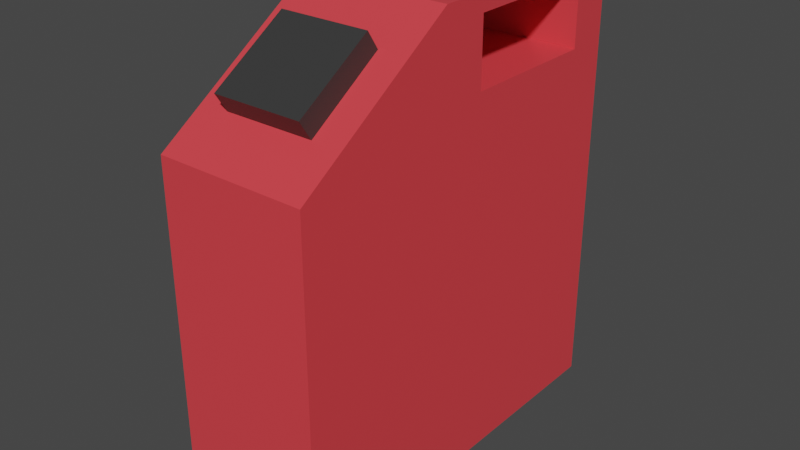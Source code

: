 # Source: gasCan.blend  (saved by Blender 2.93.21; exported with 4.5.12 LTS)
import bpy
from mathutils import Matrix  # noqa: F401  (used for matrix-valued properties, if any)

bpy.ops.wm.read_factory_settings(use_empty=True)
scene = bpy.context.scene
scene.name = 'Scene'

# ---- collections
col_collection = bpy.data.collections.new('Collection'); scene.collection.children.link(col_collection)

# ---- materials (node trees are filled in below, after node groups)
mat_material = bpy.data.materials.new('Material')
mat_material.alpha_threshold = 0.0
mat_material.use_transparent_shadow = False
mat_material.line_color = (0.0, 0.0, 0.0, 1.0)
mat_material_002 = bpy.data.materials.new('Material.002')
mat_material_002.use_transparent_shadow = False

# ---- material node trees
mat_material.use_nodes = True; mat_material.node_tree.nodes.clear()
_N = mat_material.node_tree.nodes; _L = mat_material.node_tree.links
n0 = _N.new('ShaderNodeOutputMaterial'); n0.name = 'Material Output'; n0.location = (300, 300)
n1 = _N.new('ShaderNodeBsdfPrincipled'); n1.name = 'Principled BSDF'; n1.location = (10, 300)
n1.distribution = 'GGX'
n1.subsurface_method = 'BURLEY'
n1.inputs[0].default_value = (0.8, 0.0538, 0.06562, 1.0)
n1.inputs[2].default_value = 0.4
n1.inputs[3].default_value = 1.45
n1.inputs[27].default_value = (0.0, 0.0, 0.0, 1.0)
n1.inputs[28].default_value = 1.0
_L.new(n1.outputs[0], n0.inputs[0])
n0.is_active_output = True
mat_material_002.use_nodes = True; mat_material_002.node_tree.nodes.clear()
_N = mat_material_002.node_tree.nodes; _L = mat_material_002.node_tree.links
n0 = _N.new('ShaderNodeBsdfPrincipled'); n0.name = 'Principled BSDF'; n0.location = (10, 300)
n0.distribution = 'GGX'
n0.subsurface_method = 'BURLEY'
n0.inputs[0].default_value = (0.03594, 0.03594, 0.03594, 1.0)
n0.inputs[3].default_value = 1.45
n0.inputs[27].default_value = (0.0, 0.0, 0.0, 1.0)
n0.inputs[28].default_value = 1.0
n1 = _N.new('ShaderNodeOutputMaterial'); n1.name = 'Material Output'; n1.location = (300, 300)
_L.new(n0.outputs[0], n1.inputs[0])
n1.is_active_output = True

# ---- world
world_world = bpy.data.worlds.new('World'); scene.world = world_world
world_world.use_nodes = True; world_world.node_tree.nodes.clear()
_N = world_world.node_tree.nodes; _L = world_world.node_tree.links
n0 = _N.new('ShaderNodeOutputWorld'); n0.name = 'World Output'; n0.location = (300, 300)
n1 = _N.new('ShaderNodeBackground'); n1.name = 'Background'; n1.location = (10, 300)
n1.inputs[0].default_value = (0.05088, 0.05088, 0.05088, 1.0)
_L.new(n1.outputs[0], n0.inputs[0])
n0.is_active_output = True
world_world.color = (0.05088, 0.05088, 0.05088)
world_world.use_sun_shadow = False
world_world.sun_shadow_jitter_overblur = 0.0

# ---- meshes
me_cube = bpy.data.meshes.new('Cube')
me_cube.from_pydata([(1.0, 1.0, 1.0), (1.0, 1.0, -1.0), (1.0, -1.0, -1.0), (-1.0, 1.0, 1.0), (-1.0, 1.0, -1.0), (-1.0, -1.0, -1.0), (-1.0, 0.0, -1.0), (1.0, -0.172, 1.0), (-1.0, -0.172, 1.0), (1.0, 0.0, -1.0), (1.0, 1.0, 0.0), (-1.0, -1.0, 0.0), (1.0, -1.0, 0.0), (-1.0, 1.0, 0.0), (1.0, 0.0, 0.0), (-1.0, 0.0, 0.0), (-1.0, -1.0, 0.5106), (1.0, 1.0, 0.274), (1.0, -1.0, 0.5106), (-1.0, 1.0, 0.274), (1.0, 0.0, 0.274), (-1.0, 0.0, 0.274), (-1.0, 0.06527, 0.6302), (-1.0, 0.06527, 0.9235), (-1.0, 0.7865, 0.9235), (-1.0, 0.7865, 0.6302), (1.0, 0.06527, 0.9235), (1.0, 0.7865, 0.6302), (1.0, 0.7865, 0.9235), (1.0, 0.06527, 0.6302)], [], [(18, 20, 7), (24, 3, 19, 21, 8, 23, 22, 25), (8, 3, 24, 23), (6, 9, 2, 5), (16, 8, 21), (19, 3, 0, 17), (7, 20, 17, 0, 28, 27, 29, 26), (28, 0, 7, 26), (4, 1, 9, 6), (18, 7, 8, 16), (0, 3, 8, 7), (5, 11, 15, 6), (1, 10, 14, 9), (4, 13, 10, 1), (9, 14, 12, 2), (6, 15, 13, 4), (2, 12, 11, 5), (11, 16, 21, 15), (10, 17, 20, 14), (13, 19, 17, 10), (14, 20, 18, 12), (15, 21, 19, 13), (12, 18, 16, 11), (24, 25, 27, 28), (29, 22, 23, 26), (25, 22, 29, 27), (24, 28, 26, 23)])
_uv = me_cube.uv_layers.new(name='UVMap')
_uv.uv.foreach_set('vector', [0.5625, 0.75, 0.5625, 0.625, 0.625, 0.625, 0.6184, 0.2266, 0.625, 0.25, 0.5625, 0.25, 0.5625, 0.125, 0.625, 0.125, 0.6184, 0.1488, 0.5932, 0.142, 0.5932, 0.2253, 0.625, 0.125, 0.625, 0.25, 0.6184, 0.2266, 0.6184, 0.1488, 0.125, 0.625, 0.375, 0.625, 0.375, 0.75, 0.125, 0.75, 0.5625, 0.0, 0.625, 0.125, 0.5625, 0.125, 0.5625, 0.25, 0.625, 0.25, 0.625, 0.5, 0.5625, 0.5, 0.625, 0.625, 0.5625, 0.625, 0.5625, 0.5, 0.625, 0.5, 0.6184, 0.5234, 0.5932, 0.5247, 0.5932, 0.608, 0.6184, 0.6012, 0.6184, 0.5234, 0.625, 0.5, 0.625, 0.625, 0.6184, 0.6012, 0.125, 0.5, 0.375, 0.5, 0.375, 0.625, 0.125, 0.625, 0.5625, 0.75, 0.625, 0.625, 0.875, 0.625, 0.5625, 1.0, 0.625, 0.5, 0.875, 0.5, 0.875, 0.625, 0.625, 0.625, 0.375, 0.0, 0.5, 0.0, 0.5, 0.125, 0.375, 0.125, 0.375, 0.5, 0.5, 0.5, 0.5, 0.625, 0.375, 0.625, 0.375, 0.25, 0.5, 0.25, 0.5, 0.5, 0.375, 0.5, 0.375, 0.625, 0.5, 0.625, 0.5, 0.75, 0.375, 0.75, 0.375, 0.125, 0.5, 0.125, 0.5, 0.25, 0.375, 0.25, 0.375, 0.75, 0.5, 0.75, 0.5, 1.0, 0.375, 1.0, 0.5, 0.0, 0.5625, 0.0, 0.5625, 0.125, 0.5, 0.125, 0.5, 0.5, 0.5625, 0.5, 0.5625, 0.625, 0.5, 0.625, 0.5, 0.25, 0.5625, 0.25, 0.5625, 0.5, 0.5, 0.5, 0.5, 0.625, 0.5625, 0.625, 0.5625, 0.75, 0.5, 0.75, 0.5, 0.125, 0.5625, 0.125, 0.5625, 0.25, 0.5, 0.25, 0.5, 0.75, 0.5625, 0.75, 0.5625, 1.0, 0.5, 1.0, 0.625, 0.3055, 0.375, 0.3055, 0.375, 0.4445, 0.625, 0.4445, 0.375, 0.8055, 0.375, 0.9445, 0.625, 0.9445, 0.625, 0.8055, 0.1805, 0.5, 0.1805, 0.75, 0.3195, 0.75, 0.3195, 0.5, 0.8195, 0.5, 0.6805, 0.5, 0.6805, 0.75, 0.8195, 0.75])
me_cube.materials.append(mat_material)
me_cube.use_remesh_preserve_volume = False
me_cube.use_remesh_preserve_attributes = False
me_cube.use_mirror_vertex_groups = False
me_cube.update()
me_cube_002 = bpy.data.meshes.new('Cube.002')
me_cube_002.from_pydata([(-1.0, -1.0, -1.0), (-1.0, -1.0, 1.0), (-1.0, 1.0, -1.0), (-1.0, 1.0, 1.0), (1.0, -1.0, -1.0), (1.0, -1.0, 1.0), (1.0, 1.0, -1.0), (1.0, 1.0, 1.0)], [], [(0, 1, 3, 2), (2, 3, 7, 6), (6, 7, 5, 4), (4, 5, 1, 0), (2, 6, 4, 0), (7, 3, 1, 5)])
_uv = me_cube_002.uv_layers.new(name='UVMap')
_uv.uv.foreach_set('vector', [0.375, 0.0, 0.625, 0.0, 0.625, 0.25, 0.375, 0.25, 0.375, 0.25, 0.625, 0.25, 0.625, 0.5, 0.375, 0.5, 0.375, 0.5, 0.625, 0.5, 0.625, 0.75, 0.375, 0.75, 0.375, 0.75, 0.625, 0.75, 0.625, 1.0, 0.375, 1.0, 0.125, 0.5, 0.375, 0.5, 0.375, 0.75, 0.125, 0.75, 0.625, 0.5, 0.875, 0.5, 0.875, 0.75, 0.625, 0.75])
me_cube_002.materials.append(mat_material_002)
me_cube_002.use_remesh_fix_poles = True
me_cube_002.use_remesh_preserve_attributes = False
me_cube_002.update()

# ---- objects
ob_cube = bpy.data.objects.new('Cube', me_cube)
ob_cube_001 = bpy.data.objects.new('Cube.001', me_cube_002)

# ---- transforms, parenting, visibility, modifiers, constraints
ob_cube.location = (0.0, 0.0, 0.0)
ob_cube.scale = (0.3339, 0.8842, 1.0)
ob_cube.lock_rotations_4d = False
ob_cube.empty_display_type = 'ARROWS'
ob_cube.lineart.crease_threshold = 0.0
ob_cube_001.location = (0.0, -0.4633, 0.6662)
ob_cube_001.rotation_euler = (1.682e-08, 0.993, 1.571)
ob_cube_001.scale = (0.2, 0.2, 0.2)

# ---- collection membership
col_collection.objects.link(ob_cube)
col_collection.objects.link(ob_cube_001)

# ---- scene / render settings (as saved in the file)
scene.frame_start = 1; scene.frame_end = 250; scene.frame_set(1)
scene.render.engine = 'BLENDER_EEVEE_NEXT'
scene.cycles.use_denoising = False
scene.cycles.samples = 128
scene.cycles.sampling_pattern = 'TABULATED_SOBOL'
scene.cycles.use_adaptive_sampling = False
scene.cycles.use_light_tree = False
scene.view_settings.view_transform = 'Filmic'
bpy.context.view_layer.update()

# ---- added for rendering (the .blend has no active camera and no usable light): camera, sun
cam_auto = bpy.data.cameras.new('AutoCamera')
cam_auto.lens = 50.0
cam_auto.sensor_width = 36.0
cam_auto.clip_end = 1000.0
ob_auto_camera = bpy.data.objects.new('AutoCamera', cam_auto)
scene.collection.objects.link(ob_auto_camera)
ob_auto_camera.location = (2.54616, -3.05539, 2.03693)
ob_auto_camera.rotation_euler = (1.09748, -7.21219e-08, 0.694738)
scene.camera = ob_auto_camera
light_auto_sun = bpy.data.lights.new('AutoSun', 'SUN')
light_auto_sun.energy = 3.0
light_auto_sun.angle = 0.0523599
ob_auto_sun = bpy.data.objects.new('AutoSun', light_auto_sun)
scene.collection.objects.link(ob_auto_sun)
ob_auto_sun.rotation_euler = (0.872665, 0.174533, 0.523599)
bpy.context.view_layer.update()
